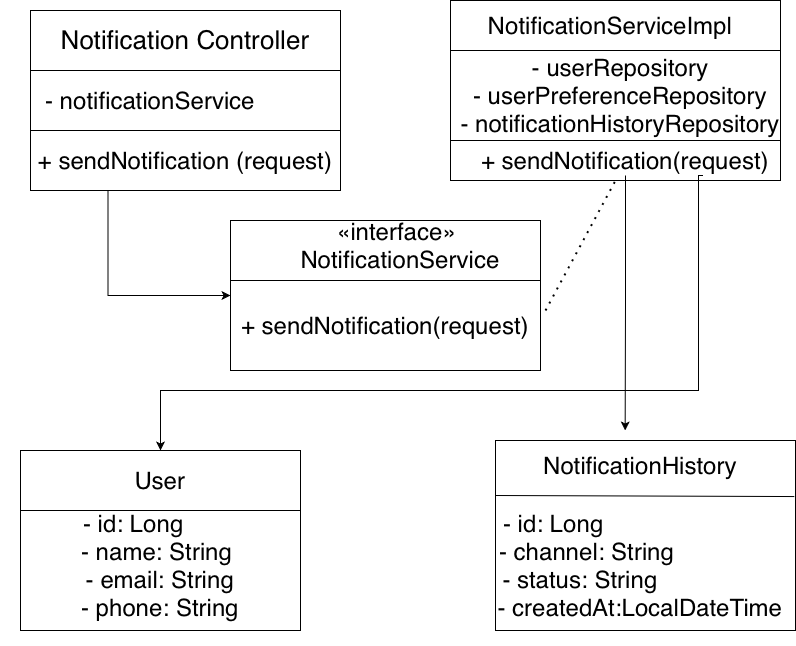

The diagram above was exported from draw.io. Its source (the exported page's mxGraphModel, read from the mxfile embedded in the PNG):
<mxGraphModel dx="1547" dy="880" grid="1" gridSize="10" guides="1" tooltips="1" connect="1" arrows="1" fold="1" page="1" pageScale="1" pageWidth="827" pageHeight="1169" math="0" shadow="0">
  <root>
    <mxCell id="0" />
    <mxCell id="1" parent="0" />
    <mxCell id="je9yCNHKYIe9guIXqavS-1" parent="1" style="rounded=0;whiteSpace=wrap;html=1;" value="" vertex="1">
      <mxGeometry height="150" width="310" x="250" y="250" as="geometry" />
    </mxCell>
    <mxCell id="je9yCNHKYIe9guIXqavS-2" parent="1" style="rounded=0;whiteSpace=wrap;html=1;" value="" vertex="1">
      <mxGeometry height="190" width="300" x="515" y="470" as="geometry" />
    </mxCell>
    <mxCell id="je9yCNHKYIe9guIXqavS-3" parent="1" style="rounded=0;whiteSpace=wrap;html=1;" value="" vertex="1">
      <mxGeometry height="180" width="280" x="40" y="480" as="geometry" />
    </mxCell>
    <mxCell id="je9yCNHKYIe9guIXqavS-4" parent="1" style="rounded=0;whiteSpace=wrap;html=1;" value="" vertex="1">
      <mxGeometry height="180" width="330" x="470" y="30" as="geometry" />
    </mxCell>
    <mxCell id="je9yCNHKYIe9guIXqavS-9" parent="1" style="rounded=0;whiteSpace=wrap;html=1;" value="" vertex="1">
      <mxGeometry height="90" width="330" x="470" y="80" as="geometry" />
    </mxCell>
    <mxCell id="je9yCNHKYIe9guIXqavS-5" parent="1" style="rounded=0;whiteSpace=wrap;html=1;labelPosition=center;verticalLabelPosition=middle;align=center;verticalAlign=middle;" value="&lt;p&gt;&lt;font style=&quot;font-size: 26px;&quot;&gt;Notification Controller&lt;/font&gt;&lt;/p&gt;" vertex="1">
      <mxGeometry height="60" width="310" x="50" y="40" as="geometry" />
    </mxCell>
    <mxCell id="je9yCNHKYIe9guIXqavS-13" parent="1" style="rounded=0;whiteSpace=wrap;html=1;" value="" vertex="1">
      <mxGeometry height="60" width="310" x="50" y="100" as="geometry" />
    </mxCell>
    <mxCell id="je9yCNHKYIe9guIXqavS-14" edge="1" parent="1" source="je9yCNHKYIe9guIXqavS-13" style="edgeStyle=orthogonalEdgeStyle;rounded=0;orthogonalLoop=1;jettySize=auto;html=1;innerLoopWaypoints=1;exitX=0.5;exitY=1;exitDx=0;exitDy=0;" target="je9yCNHKYIe9guIXqavS-13">
      <mxGeometry relative="1" as="geometry" />
    </mxCell>
    <mxCell id="je9yCNHKYIe9guIXqavS-36" edge="1" parent="1" source="je9yCNHKYIe9guIXqavS-15" style="edgeStyle=orthogonalEdgeStyle;rounded=0;orthogonalLoop=1;jettySize=auto;html=1;exitX=0.25;exitY=1;exitDx=0;exitDy=0;entryX=0;entryY=0.5;entryDx=0;entryDy=0;" target="je9yCNHKYIe9guIXqavS-1">
      <mxGeometry relative="1" as="geometry" />
    </mxCell>
    <mxCell id="je9yCNHKYIe9guIXqavS-15" parent="1" style="rounded=0;whiteSpace=wrap;html=1;" value="" vertex="1">
      <mxGeometry height="60" width="310" x="50" y="160" as="geometry" />
    </mxCell>
    <mxCell id="je9yCNHKYIe9guIXqavS-16" parent="1" style="text;html=1;whiteSpace=wrap;strokeColor=none;fillColor=none;align=center;verticalAlign=middle;rounded=0;" value="&lt;font style=&quot;font-size: 24px;&quot;&gt;- notificationService&lt;/font&gt;" vertex="1">
      <mxGeometry height="60" width="300" x="20" y="100" as="geometry" />
    </mxCell>
    <mxCell id="je9yCNHKYIe9guIXqavS-17" parent="1" style="text;html=1;whiteSpace=wrap;strokeColor=none;fillColor=none;align=center;verticalAlign=middle;rounded=0;" value="&lt;font style=&quot;font-size: 24px;&quot;&gt;+ sendNotification (request)&lt;/font&gt;" vertex="1">
      <mxGeometry height="40" width="360" x="25" y="170" as="geometry" />
    </mxCell>
    <mxCell id="je9yCNHKYIe9guIXqavS-18" parent="1" style="text;html=1;whiteSpace=wrap;strokeColor=none;fillColor=none;align=center;verticalAlign=middle;rounded=0;" value="&lt;span style=&quot;text-align: start;&quot;&gt;&lt;font style=&quot;font-size: 24px;&quot;&gt;NotificationServiceImpl&lt;/font&gt;&lt;/span&gt;" vertex="1">
      <mxGeometry height="30" width="60" x="600" y="40" as="geometry" />
    </mxCell>
    <mxCell id="je9yCNHKYIe9guIXqavS-19" parent="1" style="text;html=1;whiteSpace=wrap;strokeColor=none;fillColor=none;align=center;verticalAlign=middle;rounded=0;" value="&lt;font style=&quot;font-size: 24px;&quot;&gt;&lt;span style=&quot;text-align: start;&quot;&gt;- userRepository&lt;/span&gt;&lt;/font&gt;&lt;div&gt;&lt;span style=&quot;font-size: 24px; text-align: start;&quot;&gt;&amp;nbsp;&lt;/span&gt;&lt;span style=&quot;font-size: 24px; text-align: start;&quot;&gt;- userPreferenceRepository&amp;nbsp;&lt;/span&gt;&lt;div&gt;&lt;font style=&quot;font-size: 24px;&quot;&gt;&lt;span style=&quot;text-align: start;&quot;&gt;- notificationHistoryRepository&lt;/span&gt;&lt;/font&gt;&lt;/div&gt;&lt;/div&gt;" vertex="1">
      <mxGeometry height="50" width="350" x="465" y="100" as="geometry" />
    </mxCell>
    <mxCell id="je9yCNHKYIe9guIXqavS-38" edge="1" parent="1" source="je9yCNHKYIe9guIXqavS-20" style="edgeStyle=orthogonalEdgeStyle;rounded=0;orthogonalLoop=1;jettySize=auto;html=1;exitX=0.75;exitY=1;exitDx=0;exitDy=0;" target="je9yCNHKYIe9guIXqavS-3">
      <mxGeometry relative="1" as="geometry">
        <Array as="points">
          <mxPoint x="718" y="420" />
          <mxPoint x="180" y="420" />
        </Array>
        <mxPoint x="330" y="610" as="targetPoint" />
      </mxGeometry>
    </mxCell>
    <mxCell id="je9yCNHKYIe9guIXqavS-41" edge="1" parent="1" source="je9yCNHKYIe9guIXqavS-20" style="edgeStyle=orthogonalEdgeStyle;rounded=0;orthogonalLoop=1;jettySize=auto;html=1;exitX=0.5;exitY=1;exitDx=0;exitDy=0;">
      <mxGeometry relative="1" as="geometry">
        <mxPoint x="644.666666666667" y="460" as="targetPoint" />
      </mxGeometry>
    </mxCell>
    <mxCell id="je9yCNHKYIe9guIXqavS-20" parent="1" style="text;html=1;whiteSpace=wrap;strokeColor=none;fillColor=none;align=center;verticalAlign=middle;rounded=0;" value="&lt;span style=&quot;text-align: start;&quot;&gt;&lt;font style=&quot;font-size: 24px;&quot;&gt;+ sendNotification(request)&lt;/font&gt;&lt;/span&gt;" vertex="1">
      <mxGeometry height="30" width="310" x="490" y="175" as="geometry" />
    </mxCell>
    <mxCell id="je9yCNHKYIe9guIXqavS-21" edge="1" parent="1" source="je9yCNHKYIe9guIXqavS-1" style="endArrow=none;html=1;rounded=0;" value="">
      <mxGeometry height="50" relative="1" width="50" as="geometry">
        <Array as="points">
          <mxPoint x="250" y="310" />
          <mxPoint x="400" y="310" />
        </Array>
        <mxPoint x="510" y="360" as="sourcePoint" />
        <mxPoint x="560" y="310" as="targetPoint" />
      </mxGeometry>
    </mxCell>
    <mxCell id="je9yCNHKYIe9guIXqavS-22" parent="1" style="text;html=1;whiteSpace=wrap;strokeColor=none;fillColor=none;align=center;verticalAlign=middle;rounded=0;" value="&lt;font style=&quot;font-size: 24px;&quot;&gt;&lt;span style=&quot;text-align: start;&quot;&gt;«interface»&amp;nbsp;&lt;/span&gt;&lt;/font&gt;&lt;div&gt;&lt;font style=&quot;font-size: 24px;&quot;&gt;&lt;span style=&quot;text-align: start;&quot;&gt;NotificationService&lt;/span&gt;&lt;/font&gt;&lt;/div&gt;" vertex="1">
      <mxGeometry height="30" width="360" x="240" y="260" as="geometry" />
    </mxCell>
    <mxCell id="je9yCNHKYIe9guIXqavS-23" parent="1" style="text;html=1;whiteSpace=wrap;strokeColor=none;fillColor=none;align=center;verticalAlign=middle;rounded=0;" value="&lt;span style=&quot;text-align: start;&quot;&gt;&lt;font style=&quot;font-size: 24px;&quot;&gt;+ sendNotification(request)&lt;/font&gt;&lt;/span&gt;" vertex="1">
      <mxGeometry height="30" width="320" x="245" y="340" as="geometry" />
    </mxCell>
    <mxCell id="je9yCNHKYIe9guIXqavS-24" edge="1" parent="1" style="endArrow=none;html=1;rounded=0;" value="">
      <mxGeometry height="50" relative="1" width="50" as="geometry">
        <Array as="points">
          <mxPoint x="170" y="540" />
          <mxPoint x="290" y="540" />
        </Array>
        <mxPoint x="40" y="540" as="sourcePoint" />
        <mxPoint x="320" y="540" as="targetPoint" />
      </mxGeometry>
    </mxCell>
    <mxCell id="je9yCNHKYIe9guIXqavS-25" parent="1" style="text;html=1;whiteSpace=wrap;strokeColor=none;fillColor=none;align=center;verticalAlign=middle;rounded=0;" value="&lt;span style=&quot;text-align: start;&quot;&gt;&lt;font style=&quot;font-size: 24px;&quot;&gt;User&lt;/font&gt;&lt;/span&gt;" vertex="1">
      <mxGeometry height="30" width="60" x="150" y="495" as="geometry" />
    </mxCell>
    <mxCell id="je9yCNHKYIe9guIXqavS-26" parent="1" style="text;html=1;whiteSpace=wrap;strokeColor=none;fillColor=none;align=center;verticalAlign=middle;rounded=0;" value="&lt;font style=&quot;font-size: 24px;&quot;&gt;&lt;span style=&quot;text-align: start;&quot;&gt;- id: Long&amp;nbsp;&lt;/span&gt;&lt;span style=&quot;text-align: start;&quot;&gt;&amp;nbsp; &amp;nbsp; &amp;nbsp; &amp;nbsp;&lt;/span&gt;&lt;/font&gt;&lt;div&gt;&lt;font style=&quot;font-size: 24px;&quot;&gt;&lt;span style=&quot;text-align: start;&quot;&gt;- name: String&lt;/span&gt;&lt;span style=&quot;text-align: start;&quot;&gt;&amp;nbsp; - email: String&lt;/span&gt;&lt;/font&gt;&lt;/div&gt;&lt;div&gt;&lt;font style=&quot;font-size: 24px;&quot;&gt;&lt;span style=&quot;text-align: start;&quot;&gt;- phone: String&lt;/span&gt;&lt;/font&gt;&lt;/div&gt;" vertex="1">
      <mxGeometry height="90" width="170" x="95" y="550" as="geometry" />
    </mxCell>
    <mxCell id="je9yCNHKYIe9guIXqavS-27" parent="1" style="text;html=1;whiteSpace=wrap;strokeColor=none;fillColor=none;align=center;verticalAlign=middle;rounded=0;" value="&lt;span style=&quot;text-align: start;&quot;&gt;&lt;font style=&quot;font-size: 24px;&quot;&gt;NotificationHistory&lt;/font&gt;&lt;/span&gt;" vertex="1">
      <mxGeometry height="30" width="160" x="580" y="480" as="geometry" />
    </mxCell>
    <mxCell id="je9yCNHKYIe9guIXqavS-30" parent="1" style="text;html=1;whiteSpace=wrap;strokeColor=none;fillColor=none;align=center;verticalAlign=middle;rounded=0;" value="&lt;font style=&quot;font-size: 24px;&quot;&gt;&lt;span style=&quot;text-align: start;&quot;&gt;- id: Long &amp;nbsp; &amp;nbsp; &amp;nbsp; &amp;nbsp; &amp;nbsp; &amp;nbsp; &amp;nbsp; &amp;nbsp; &amp;nbsp; &amp;nbsp; &amp;nbsp; &amp;nbsp; &amp;nbsp; -&amp;nbsp;&lt;/span&gt;&lt;span style=&quot;text-align: start;&quot;&gt;channel: String &amp;nbsp; &amp;nbsp; &amp;nbsp; &amp;nbsp; &amp;nbsp; &amp;nbsp; &amp;nbsp; &amp;nbsp; -&lt;/span&gt;&lt;span style=&quot;text-align: start;&quot;&gt;&amp;nbsp;status: String &amp;nbsp; &amp;nbsp; &amp;nbsp; &amp;nbsp; &amp;nbsp; &amp;nbsp; &amp;nbsp; &amp;nbsp; &amp;nbsp; -&amp;nbsp;&lt;/span&gt;&lt;span style=&quot;text-align: start;&quot;&gt;createdAt:LocalDateTime&lt;/span&gt;&lt;/font&gt;" vertex="1">
      <mxGeometry height="160" width="290" x="515" y="515" as="geometry" />
    </mxCell>
    <mxCell id="je9yCNHKYIe9guIXqavS-34" edge="1" parent="1" style="endArrow=none;html=1;rounded=0;entryX=0.996;entryY=0.295;entryDx=0;entryDy=0;entryPerimeter=0;" target="je9yCNHKYIe9guIXqavS-2" value="">
      <mxGeometry height="50" relative="1" width="50" as="geometry">
        <mxPoint x="515" y="525" as="sourcePoint" />
        <mxPoint x="565" y="475" as="targetPoint" />
      </mxGeometry>
    </mxCell>
    <mxCell id="je9yCNHKYIe9guIXqavS-40" edge="1" parent="1" source="je9yCNHKYIe9guIXqavS-23" style="endArrow=none;dashed=1;html=1;dashPattern=1 3;strokeWidth=2;rounded=0;entryX=0.5;entryY=1;entryDx=0;entryDy=0;exitX=1;exitY=0;exitDx=0;exitDy=0;" target="je9yCNHKYIe9guIXqavS-4" value="">
      <mxGeometry height="50" relative="1" width="50" as="geometry">
        <mxPoint x="640" y="340" as="sourcePoint" />
        <mxPoint x="645" y="210" as="targetPoint" />
      </mxGeometry>
    </mxCell>
  </root>
</mxGraphModel>